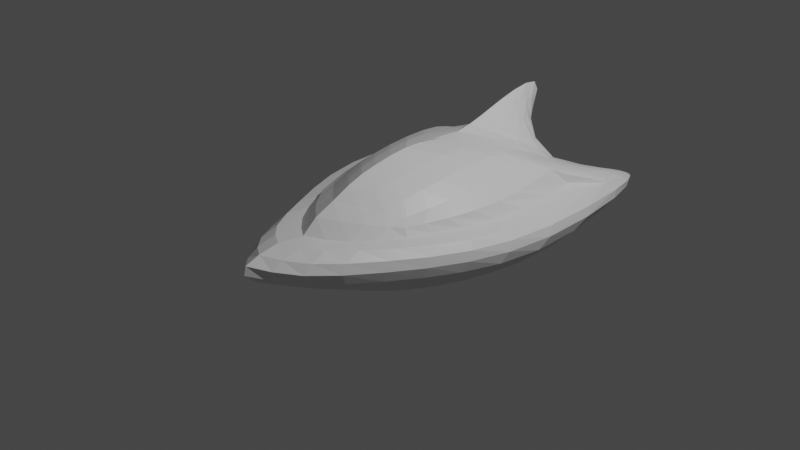 # Source: shipJT.blend  (saved by Blender 2.80.75; exported with 4.5.12 LTS)
import bpy
from mathutils import Matrix  # noqa: F401  (used for matrix-valued properties, if any)

bpy.ops.wm.read_factory_settings(use_empty=True)
scene = bpy.context.scene
scene.name = 'Scene'

# ---- collections
col_collection = bpy.data.collections.new('Collection'); scene.collection.children.link(col_collection)

# ---- materials (node trees are filled in below, after node groups)
mat_material = bpy.data.materials.new('Material')
mat_material.alpha_threshold = 0.0
mat_material.use_transparent_shadow = False
mat_material.line_color = (0.0, 0.0, 0.0, 1.0)

# ---- material node trees
mat_material.use_nodes = True; mat_material.node_tree.nodes.clear()
_N = mat_material.node_tree.nodes; _L = mat_material.node_tree.links
n0 = _N.new('ShaderNodeOutputMaterial'); n0.name = 'Material Output'; n0.location = (300, 300)
n1 = _N.new('ShaderNodeBsdfPrincipled'); n1.name = 'Principled BSDF'; n1.location = (10, 300)
n1.distribution = 'GGX'
n1.subsurface_method = 'BURLEY'
n1.inputs[2].default_value = 0.4
n1.inputs[3].default_value = 1.45
n1.inputs[27].default_value = (0.0, 0.0, 0.0, 1.0)
n1.inputs[28].default_value = 1.0
_L.new(n1.outputs[0], n0.inputs[0])
n0.is_active_output = True

# ---- world
world_world = bpy.data.worlds.new('World'); scene.world = world_world
world_world.use_nodes = True; world_world.node_tree.nodes.clear()
_N = world_world.node_tree.nodes; _L = world_world.node_tree.links
n0 = _N.new('ShaderNodeOutputWorld'); n0.name = 'World Output'; n0.location = (300, 300)
n1 = _N.new('ShaderNodeBackground'); n1.name = 'Background'; n1.location = (10, 300)
n1.inputs[0].default_value = (0.05088, 0.05088, 0.05088, 1.0)
_L.new(n1.outputs[0], n0.inputs[0])
n0.is_active_output = True
world_world.color = (0.05088, 0.05088, 0.05088)
world_world.use_sun_shadow = False
world_world.sun_shadow_jitter_overblur = 0.0

# ---- cameras
cam_camera = bpy.data.cameras.new('Camera')
cam_camera.clip_end = 100.0
cam_camera.ortho_scale = 7.314

# ---- lights
light_light = bpy.data.lights.new('Light', 'POINT')
light_light.transmission_factor = 0.0
light_light.energy = 1000.0
light_light.shadow_soft_size = 0.1
light_light.shadow_maximum_resolution = 0.006
light_light.use_absolute_resolution = True

# ---- meshes
me_cube = bpy.data.meshes.new('Cube')
me_cube.from_pydata([(0.489, 0.4828, 0.2772), (0.6054, 0.4464, -0.3683), (-1.364, 0.6276, 0.3861), (-1.313, 0.6559, -0.3635), (-0.9053, 1.113e-08, -0.4528), (-0.2233, 0.59, -0.4591), (0.8774, 0.5941, 0.007087), (-2.61, 0.6975, -0.01588), (1.074, 1.646e-09, 0.3761), (-0.8277, 0.0005947, 0.7257), (-0.5152, 0.6935, 0.3231), (1.086, -1.846e-09, -0.323), (0.3137, 6.367e-09, 0.6871), (-1.879, 9.809e-09, 0.9976), (0.06423, -6.151e-10, -0.5107), (1.902, 2.411e-10, 0.1617), (-0.849, 1.021, -0.02371), (-1.796, 0.3963, 0.3065), (-2.228, 0.7268, 0.1629), (-1.83, 1.285e-08, 0.01929), (-1.063, 0.3837, -0.4197), (0.2505, 0.5091, -0.4355), (-0.7992, 0.6548, -0.434), (0.7102, 0.5649, 0.185), (0.7864, 0.5382, -0.2171), (-2.505, 0.7607, 0.0586), (-2.04, 0.7252, -0.1825), (0.7758, 0.2816, 0.3232), (-1.029, 0.408, 0.5763), (-1.039, 0.6758, 0.3566), (0.05906, 0.6044, 0.2973), (0.8013, 0.2595, -0.3513), (-0.09607, 0.3765, 0.5427), (-0.08596, 0.0005947, 0.7537), (0.6585, 4.113e-09, 0.5792), (-1.507, 8.42e-09, 0.9166), (-1.729, 0.144, 0.6933), (-2.07, 1.026e-08, 0.8828), (-0.03876, 0.291, -0.5099), (0.4856, -2.755e-09, -0.4797), (-0.3459, 5.153e-09, -0.4929), (1.534, 0.2969, 0.07155), (1.525, 3.424e-10, 0.2653), (1.779, 2.26e-10, -0.05064), (-2.052, 0.9233, -0.02927), (-0.8383, 0.9309, 0.1601), (0.1287, 0.8746, -0.01979), (-0.5492, 0.9068, -0.2659), (-2.382, 0.609, 0.009792), (-1.845, 0.734, 0.2513), (-2.029, 0.5952, 0.2199), (-1.39, 0.2735, 0.5615), (-1.594, 1.383e-08, -0.2815), (-1.756, 0.2198, 0.1645), (0.3287, 0.3276, 0.4537), (-0.5631, 0.3899, 0.5953), (-1.544, 0.1573, 0.7253), (-1.841, 0.4207, -0.2026), (-0.4559, 0.3263, -0.4931), (0.3378, 0.2677, -0.4786), (1.318, 0.2803, -0.1562), (1.261, 0.2877, 0.2263), (-1.481, 0.8645, -0.2396), (-1.953, 0.8665, 0.1486), (0.03487, 0.8219, 0.1639), (0.2017, 0.7578, -0.2538), (-2.415, 0.6665, 0.08653), (-1.474, 0.5164, 0.4077), (-1.854, 0.08488, 0.6016), (-0.4574, 0.002397, 0.7364), (-2.54, 0.786, -0.02342), (-2.468, 0.7053, -0.07724), (-1.734, 0.7733, 0.2498), (-1.921, 1.111e-08, 0.4375), (-1.188, 6.447e-09, 0.811), (-1.196, 0.5526, -0.393), (-0.971, 0.1949, -0.4384), (0.4529, 0.4741, -0.4044), (0.02631, 0.5492, -0.4534), (-0.5021, 0.6264, -0.4533), (-1.093, 0.6684, -0.4001), (0.5163, 0.5203, 0.2035), (0.8211, 0.591, 0.1055), (0.8599, 0.5751, -0.105), (0.6867, 0.4896, -0.3121), (-2.364, 0.7514, 0.1172), (-2.598, 0.7199, 0.01674), (-2.314, 0.7246, -0.1131), (-1.646, 0.7009, -0.284), (0.6095, 0.3977, 0.2985), (0.9309, 0.1461, 0.3492), (-0.9206, 0.2425, 0.6397), (-1.153, 0.5257, 0.4939), (-1.377, 0.6499, 0.388), (-0.7993, 0.6949, 0.338), (-0.2205, 0.6614, 0.3094), (0.304, 0.5355, 0.2869), (0.9386, 0.1333, -0.3363), (0.6845, 0.37, -0.3661), (-0.3076, 0.5435, 0.4338), (0.1107, 0.1929, 0.624), (-0.5097, 0.06018, 0.7224), (0.1174, 7.434e-05, 0.7275), (0.857, 2.801e-09, 0.4781), (0.4861, 5.37e-09, 0.6441), (-1.344, 7.497e-09, 0.8637), (-1.695, 9.228e-09, 0.9675), (-1.702, 0.2503, 0.508), (-1.796, 0.06463, 0.8534), (-2.013, 1.056e-08, 0.6821), (-2.018, 1.008e-08, 0.9815), (-0.1144, 0.4351, -0.4983), (0.01739, 0.1463, -0.5119), (0.7557, -2.605e-09, -0.4201), (0.2625, -2.16e-09, -0.5065), (-0.5954, 8.374e-09, -0.4823), (-0.1324, 1.97e-09, -0.5033), (1.232, 0.4453, 0.03492), (1.745, 0.1485, 0.1149), (1.234, 1.427e-09, 0.2357), (1.747, 1.667e-10, 0.2223), (1.464, -6.973e-10, -0.191), (1.924, 4.213e-10, 0.07022), (-2.387, 0.8486, -0.02706), (-1.486, 0.9935, -0.02704), (-0.7663, 0.783, 0.1993), (-0.8897, 0.9984, 0.07635), (0.5146, 0.7414, -0.01074), (-0.3116, 0.9765, -0.02251), (-0.3738, 0.7596, -0.3777), (-0.7223, 0.994, -0.1422), (-2.559, 0.6661, -0.004465), (-2.088, 0.5095, 0.124), (-1.591, 0.6782, 0.3221), (-2.084, 0.735, 0.1986), (-2.159, 0.6745, 0.1849), (-1.91, 0.5111, 0.2547), (-1.14, 0.1833, 0.6251), (-1.604, 0.3563, 0.4432), (-1.275, 1.299e-08, -0.3855), (-1.764, 1.364e-08, -0.1458), (-1.785, 0.3137, 0.2379), (-1.776, 0.1133, 0.09133), (0.1722, 0.4717, 0.3752), (0.1187, 0.3555, 0.5044), (0.4933, 0.1682, 0.5204), (0.5444, 0.2997, 0.3878), (-0.7702, 0.5451, 0.4797), (-0.8052, 0.3941, 0.5995), (-0.3542, 0.2054, 0.6813), (-0.324, 0.3865, 0.5741), (-1.525, 0.09192, 0.81), (-1.489, 0.2109, 0.648), (-1.628, 0.158, 0.7141), (-1.657, 0.2005, -0.2525), (-1.817, 0.3087, -0.03481), (-2.141, 0.5296, -0.07184), (-2.001, 0.6033, -0.199), (-1.465, 0.406, -0.3378), (-0.5845, 0.4969, -0.4782), (-0.2331, 0.3058, -0.5061), (-0.3861, 0.1608, -0.4955), (-0.726, 0.3546, -0.4678), (0.2862, 0.3877, -0.47), (0.5543, 0.2603, -0.4261), (0.4067, 0.1374, -0.4801), (0.1454, 0.2783, -0.5038), (1.059, 0.4135, -0.1915), (1.485, 0.2913, -0.03967), (1.555, 0.1415, -0.1074), (1.072, 0.2677, -0.2611), (1.014, 0.4264, 0.2047), (0.9612, 0.2801, 0.209), (1.42, 0.1452, 0.2465), (1.447, 0.2949, 0.1607), (-1.86, 0.807, -0.2012), (-1.833, 0.906, -0.1293), (-1.015, 0.905, -0.2611), (-1.113, 0.7806, -0.3486), (-2.329, 0.8253, 0.09232), (-2.028, 0.8116, 0.1828), (-1.488, 0.7385, 0.2131), (-1.388, 0.9153, 0.1529), (-2.079, 0.9139, 0.05489), (-0.3653, 0.9001, 0.1622), (-0.0441, 0.6791, 0.1943), (0.3865, 0.7032, 0.1711), (0.07832, 0.8709, 0.08103), (-0.1441, 0.8508, -0.2631), (0.1705, 0.8371, -0.1355), (0.5054, 0.6525, -0.238), (0.2254, 0.6401, -0.3597), (-2.269, 0.6388, 0.138), (-2.487, 0.7061, 0.06859), (-2.421, 0.6423, 0.06587), (-1.416, 0.3958, 0.4694), (-1.226, 0.4421, 0.5156), (-1.687, 0.6335, 0.3168), (-1.762, 0.5536, 0.3108), (-1.773, 0.1447, 0.3879), (-1.961, 0.03964, 0.7694), (-1.806, 0.1184, 0.6604), (-1.391, 0.5692, 0.4111), (-0.2757, 0.00171, 0.7529), (-0.6412, 0.00171, 0.7216), (-2.608, 0.7363, -0.0208), (-2.548, 0.7877, 0.01859), (-2.564, 0.6922, -0.04912), (-2.446, 0.6546, -0.05912), (-2.483, 0.7573, -0.06509), (-1.571, 0.7294, 0.2983), (-1.814, 0.8103, 0.2158), (-1.787, 0.7685, 0.2462), (-1.866, 1.192e-08, 0.213), (-1.884, 0.04524, 0.5146), (-1.014, 7.434e-05, 0.7599), (-1.284, 0.1303, 0.6967), (0.3953, 0.4258, 0.338), (-0.06497, 0.5149, 0.4067), (0.3036, 0.1818, 0.5812), (0.7013, 0.1551, 0.434), (-0.5445, 0.5511, 0.4584), (-0.979, 0.5352, 0.4945), (-0.6413, 0.2173, 0.6747), (-0.1064, 0.1995, 0.6602), (-1.66, 0.07636, 0.8445), (-1.147, 0.1061, 0.6856), (-1.601, 0.2529, 0.5719), (-1.351, 0.2068, -0.3656), (-1.763, 0.1609, -0.09791), (-1.948, 0.422, 0.05286), (-2.54, 0.6672, -0.03778), (-1.606, 0.5793, -0.3032), (-0.863, 0.5273, -0.4482), (-0.3373, 0.465, -0.4938), (-0.1718, 0.1514, -0.5069), (-0.6463, 0.177, -0.477), (0.08978, 0.4089, -0.4921), (0.4847, 0.3727, -0.4272), (0.6487, 0.1341, -0.4226), (0.2029, 0.1417, -0.5067), (0.881, 0.388, -0.2888), (1.188, 0.4346, -0.07797), (1.722, 0.1461, 0.01159), (1.267, 0.1365, -0.2276), (1.165, 0.442, 0.1307), (0.755, 0.4046, 0.2062), (1.114, 0.1436, 0.2214), (1.628, 0.1476, 0.1915), (-1.453, 0.7608, -0.309), (-2.242, 0.8159, -0.1035), (-1.294, 0.9735, -0.1407), (-0.7363, 0.7817, -0.3715), (-2.607, 0.7465, 0.005037), (-2.228, 0.7906, 0.1444), (-1.645, 0.7236, 0.2906), (-1.169, 0.7724, 0.2019), (-1.518, 0.9736, 0.06815), (-0.3589, 0.9621, 0.07886), (-0.3843, 0.7388, 0.1959), (0.2527, 0.5989, 0.1977), (0.4623, 0.7401, 0.08912), (-0.05352, 0.7079, -0.3732), (-0.235, 0.9412, -0.1408), (0.526, 0.7113, -0.1239), (0.4705, 0.5695, -0.3379), (-2.188, 0.5792, 0.1454), (-2.355, 0.6987, 0.1207), (-2.55, 0.6865, 0.03102), (-1.657, 0.4564, 0.3646), (-1.175, 0.3157, 0.5651), (-1.541, 0.6257, 0.3521), (-1.923, 0.652, 0.2538), (-1.748, 0.2075, 0.4526), (-1.812, 0.07419, 0.3045), (-1.904, 0.0527, 0.8336), (-0.4671, 0.0101, 0.7353), (-1.258, 0.5167, 0.4774), (-2.402, 0.848, 0.03617), (-2.274, 0.6322, -0.1131), (-2.571, 0.7248, -0.04768), (-1.53, 0.7281, 0.2263), (-1.902, 0.8097, 0.2079), (-1.96, 0.02739, 0.6701), (-1.409, 0.1178, 0.7502)], [], [(0, 96, 217, 89), (96, 30, 143, 217), (217, 143, 54, 146), (89, 217, 146, 27), (30, 95, 218, 143), (95, 10, 99, 218), (218, 99, 32, 144), (143, 218, 144, 54), (54, 144, 219, 145), (144, 32, 100, 219), (219, 100, 12, 104), (145, 219, 104, 34), (27, 146, 220, 90), (146, 54, 145, 220), (220, 145, 34, 103), (90, 220, 103, 8), (10, 94, 221, 99), (94, 29, 147, 221), (221, 147, 55, 150), (99, 221, 150, 32), (29, 93, 222, 147), (93, 2, 92, 222), (222, 92, 28, 148), (147, 222, 148, 55), (55, 148, 223, 149), (148, 28, 91, 223), (223, 91, 9, 101), (149, 223, 101, 33), (32, 150, 224, 100), (150, 55, 149, 224), (224, 149, 33, 102), (100, 224, 102, 12), (13, 106, 225, 108), (106, 35, 151, 225), (225, 151, 56, 153), (108, 225, 153, 36), (9, 137, 226, 215), (51, 216, 226, 137), (74, 215, 226, 216), (17, 107, 227, 138), (107, 36, 153, 227), (227, 153, 56, 152), (138, 227, 152, 51), (4, 139, 228, 76), (139, 52, 154, 228), (228, 154, 57, 158), (76, 228, 158, 20), (19, 142, 229, 140), (142, 53, 155, 229), (229, 155, 57, 154), (140, 229, 154, 52), (17, 132, 230, 141), (132, 48, 156, 230), (230, 156, 57, 155), (141, 230, 155, 53), (7, 207, 231, 131), (71, 208, 231, 207), (48, 131, 231, 208), (3, 75, 232, 88), (75, 20, 158, 232), (232, 158, 57, 157), (88, 232, 157, 26), (3, 80, 233, 75), (80, 22, 159, 233), (233, 159, 58, 162), (75, 233, 162, 20), (22, 79, 234, 159), (79, 5, 111, 234), (234, 111, 38, 160), (159, 234, 160, 58), (58, 160, 235, 161), (160, 38, 112, 235), (235, 112, 14, 116), (161, 235, 116, 40), (20, 162, 236, 76), (162, 58, 161, 236), (236, 161, 40, 115), (76, 236, 115, 4), (5, 78, 237, 111), (78, 21, 163, 237), (237, 163, 59, 166), (111, 237, 166, 38), (21, 77, 238, 163), (77, 1, 98, 238), (238, 98, 31, 164), (163, 238, 164, 59), (59, 164, 239, 165), (164, 31, 97, 239), (239, 97, 11, 113), (165, 239, 113, 39), (38, 166, 240, 112), (166, 59, 165, 240), (240, 165, 39, 114), (112, 240, 114, 14), (1, 84, 241, 98), (84, 24, 167, 241), (241, 167, 60, 170), (98, 241, 170, 31), (24, 83, 242, 167), (83, 6, 117, 242), (242, 117, 41, 168), (167, 242, 168, 60), (60, 168, 243, 169), (168, 41, 118, 243), (243, 118, 15, 122), (169, 243, 122, 43), (31, 170, 244, 97), (170, 60, 169, 244), (244, 169, 43, 121), (97, 244, 121, 11), (6, 82, 245, 117), (82, 23, 171, 245), (245, 171, 61, 174), (117, 245, 174, 41), (23, 81, 246, 171), (81, 0, 89, 246), (246, 89, 27, 172), (171, 246, 172, 61), (61, 172, 247, 173), (172, 27, 90, 247), (247, 90, 8, 119), (173, 247, 119, 42), (41, 174, 248, 118), (174, 61, 173, 248), (248, 173, 42, 120), (118, 248, 120, 15), (3, 88, 249, 80), (88, 26, 175, 249), (249, 175, 62, 178), (80, 249, 178, 22), (26, 87, 250, 175), (71, 209, 250, 87), (70, 123, 250, 209), (44, 176, 250, 123), (62, 175, 250, 176), (62, 176, 251, 177), (176, 44, 124, 251), (251, 124, 16, 130), (177, 251, 130, 47), (22, 178, 252, 79), (178, 62, 177, 252), (252, 177, 47, 129), (79, 252, 129, 5), (7, 86, 253, 205), (25, 206, 253, 86), (70, 205, 253, 206), (18, 134, 254, 85), (134, 49, 180, 254), (254, 180, 63, 179), (85, 254, 179, 25), (2, 210, 255, 133), (72, 212, 255, 210), (49, 133, 255, 212), (10, 125, 256, 94), (125, 45, 182, 256), (256, 182, 63, 181), (94, 256, 181, 29), (16, 124, 257, 126), (124, 44, 183, 257), (257, 183, 63, 182), (126, 257, 182, 45), (16, 126, 258, 128), (126, 45, 184, 258), (258, 184, 64, 187), (128, 258, 187, 46), (45, 125, 259, 184), (125, 10, 95, 259), (259, 95, 30, 185), (184, 259, 185, 64), (64, 185, 260, 186), (185, 30, 96, 260), (260, 96, 0, 81), (186, 260, 81, 23), (46, 187, 261, 127), (187, 64, 186, 261), (261, 186, 23, 82), (127, 261, 82, 6), (5, 129, 262, 78), (129, 47, 188, 262), (262, 188, 65, 191), (78, 262, 191, 21), (47, 130, 263, 188), (130, 16, 128, 263), (263, 128, 46, 189), (188, 263, 189, 65), (65, 189, 264, 190), (189, 46, 127, 264), (264, 127, 6, 83), (190, 264, 83, 24), (21, 191, 265, 77), (191, 65, 190, 265), (265, 190, 24, 84), (77, 265, 84, 1), (17, 136, 266, 132), (136, 50, 192, 266), (266, 192, 66, 194), (132, 266, 194, 48), (18, 85, 267, 135), (85, 25, 193, 267), (267, 193, 66, 192), (135, 267, 192, 50), (7, 131, 268, 86), (131, 48, 194, 268), (268, 194, 66, 193), (86, 268, 193, 25), (17, 138, 269, 136), (138, 51, 195, 269), (269, 195, 67, 198), (136, 269, 198, 50), (51, 137, 270, 195), (137, 9, 91, 270), (270, 91, 28, 196), (195, 270, 196, 67), (67, 202, 271, 197), (2, 133, 271, 202), (49, 197, 271, 133), (50, 198, 272, 135), (198, 67, 197, 272), (272, 197, 49, 134), (135, 272, 134, 18), (17, 141, 273, 107), (141, 53, 199, 273), (273, 199, 68, 201), (107, 273, 201, 36), (19, 213, 274, 142), (213, 73, 214, 274), (274, 214, 68, 199), (142, 274, 199, 53), (13, 108, 275, 110), (108, 36, 201, 275), (275, 201, 68, 200), (110, 275, 200, 37), (33, 101, 276, 203), (9, 204, 276, 101), (69, 203, 276, 204), (2, 202, 277, 92), (67, 196, 277, 202), (28, 92, 277, 196), (70, 206, 278, 123), (206, 25, 179, 278), (278, 179, 63, 183), (123, 278, 183, 44), (48, 208, 279, 156), (208, 71, 87, 279), (279, 87, 26, 157), (156, 279, 157, 57), (70, 209, 280, 205), (71, 207, 280, 209), (7, 205, 280, 207), (63, 211, 281, 181), (211, 72, 210, 281), (281, 210, 2, 93), (181, 281, 93), (49, 212, 282, 180), (72, 211, 282, 212), (63, 180, 282, 211), (68, 214, 283, 200), (73, 109, 283, 214), (37, 200, 283, 109), (74, 216, 284, 105), (216, 51, 152, 284), (284, 152, 56, 151), (105, 284, 151, 35), (93, 29, 181)])
_uv = me_cube.uv_layers.new(name='UVMap')
_uv.uv.foreach_set('vector', [0.375, 0.0, 0.4063, 0.0, 0.4063, 0.03125, 0.375, 0.03125, 0.4063, 0.0, 0.4375, 0.0, 0.4375, 0.03125, 0.4063, 0.03125, 0.4063, 0.03125, 0.4375, 0.03125, 0.4375, 0.0625, 0.4063, 0.0625, 0.375, 0.03125, 0.4063, 0.03125, 0.4063, 0.0625, 0.375, 0.0625, 0.4375, 0.0, 0.4688, 0.0, 0.4688, 0.03125, 0.4375, 0.03125, 0.4688, 0.0, 0.5, 0.0, 0.5, 0.03125, 0.4688, 0.03125, 0.4688, 0.03125, 0.5, 0.03125, 0.5, 0.0625, 0.4688, 0.0625, 0.4375, 0.03125, 0.4688, 0.03125, 0.4688, 0.0625, 0.4375, 0.0625, 0.4375, 0.0625, 0.4688, 0.0625, 0.4688, 0.09375, 0.4375, 0.09375, 0.4688, 0.0625, 0.5, 0.0625, 0.5, 0.09375, 0.4688, 0.09375, 0.4688, 0.09375, 0.5, 0.09375, 0.5, 0.125, 0.4688, 0.125, 0.4375, 0.09375, 0.4688, 0.09375, 0.4688, 0.125, 0.4375, 0.125, 0.375, 0.0625, 0.4063, 0.0625, 0.4063, 0.09375, 0.375, 0.09375, 0.4063, 0.0625, 0.4375, 0.0625, 0.4375, 0.09375, 0.4063, 0.09375, 0.4063, 0.09375, 0.4375, 0.09375, 0.4375, 0.125, 0.4063, 0.125, 0.375, 0.09375, 0.4063, 0.09375, 0.4063, 0.125, 0.375, 0.125, 0.5, 0.0, 0.5313, 0.0, 0.5313, 0.03125, 0.5, 0.03125, 0.5313, 0.0, 0.5625, 0.0, 0.5625, 0.03125, 0.5313, 0.03125, 0.5313, 0.03125, 0.5625, 0.03125, 0.5625, 0.0625, 0.5313, 0.0625, 0.5, 0.03125, 0.5313, 0.03125, 0.5313, 0.0625, 0.5, 0.0625, 0.5625, 0.0, 0.5938, 0.0, 0.5938, 0.03125, 0.5625, 0.03125, 0.5938, 0.0, 0.625, 0.0, 0.625, 0.03125, 0.5938, 0.03125, 0.5938, 0.03125, 0.625, 0.03125, 0.625, 0.0625, 0.5938, 0.0625, 0.5625, 0.03125, 0.5938, 0.03125, 0.5938, 0.0625, 0.5625, 0.0625, 0.5625, 0.0625, 0.5938, 0.0625, 0.5938, 0.09375, 0.5625, 0.09375, 0.5938, 0.0625, 0.625, 0.0625, 0.625, 0.09375, 0.5938, 0.09375, 0.5938, 0.09375, 0.625, 0.09375, 0.625, 0.125, 0.5938, 0.125, 0.5625, 0.09375, 0.5938, 0.09375, 0.5938, 0.125, 0.5625, 0.125, 0.5, 0.0625, 0.5313, 0.0625, 0.5313, 0.09375, 0.5, 0.09375, 0.5313, 0.0625, 0.5625, 0.0625, 0.5625, 0.09375, 0.5313, 0.09375, 0.5313, 0.09375, 0.5625, 0.09375, 0.5625, 0.125, 0.5313, 0.125, 0.5, 0.09375, 0.5313, 0.09375, 0.5313, 0.125, 0.5, 0.125, 0.513, 0.6254, 0.5358, 0.6265, 0.5309, 0.6358, 0.5114, 0.6352, 0.5358, 0.6265, 0.556, 0.6285, 0.5481, 0.6376, 0.5309, 0.6358, 0.5309, 0.6358, 0.5481, 0.6376, 0.5419, 0.6448, 0.5284, 0.6457, 0.5114, 0.6352, 0.5309, 0.6358, 0.5284, 0.6457, 0.5105, 0.6459, 0.6031, 0.6515, 0.5848, 0.6587, 0.5819, 0.6486, 0.5918, 0.6413, 0.5621, 0.6624, 0.5712, 0.647, 0.5819, 0.6486, 0.5848, 0.6587, 0.5805, 0.6358, 0.5918, 0.6413, 0.5819, 0.6486, 0.5712, 0.647, 0.5123, 0.6774, 0.5108, 0.6586, 0.5309, 0.6571, 0.5383, 0.6715, 0.5108, 0.6586, 0.5105, 0.6459, 0.5284, 0.6457, 0.5309, 0.6571, 0.5309, 0.6571, 0.5284, 0.6457, 0.5419, 0.6448, 0.5485, 0.6515, 0.5383, 0.6715, 0.5309, 0.6571, 0.5485, 0.6515, 0.5621, 0.6624, 0.375, 0.625, 0.3916, 0.625, 0.3984, 0.6556, 0.375, 0.6563, 0.3916, 0.625, 0.408, 0.625, 0.4202, 0.6532, 0.3984, 0.6556, 0.3984, 0.6556, 0.4202, 0.6532, 0.4361, 0.6855, 0.4038, 0.6867, 0.375, 0.6563, 0.3984, 0.6556, 0.4038, 0.6867, 0.375, 0.6875, 0.4372, 0.625, 0.4509, 0.6416, 0.4378, 0.6475, 0.4239, 0.625, 0.4509, 0.6416, 0.4667, 0.6562, 0.4546, 0.6677, 0.4378, 0.6475, 0.4378, 0.6475, 0.4546, 0.6677, 0.4361, 0.6855, 0.4202, 0.6532, 0.4239, 0.625, 0.4378, 0.6475, 0.4202, 0.6532, 0.408, 0.625, 0.5123, 0.6774, 0.4988, 0.6943, 0.4763, 0.6823, 0.4862, 0.6676, 0.4988, 0.6943, 0.4892, 0.714, 0.4654, 0.7009, 0.4763, 0.6823, 0.4763, 0.6823, 0.4654, 0.7009, 0.4361, 0.6855, 0.4546, 0.6677, 0.4862, 0.6676, 0.4763, 0.6823, 0.4546, 0.6677, 0.4667, 0.6562, 0.4942, 0.75, 0.4793, 0.75, 0.4828, 0.7372, 0.4939, 0.7334, 0.4659, 0.75, 0.4743, 0.7308, 0.4828, 0.7372, 0.4793, 0.75, 0.4892, 0.714, 0.4939, 0.7334, 0.4828, 0.7372, 0.4743, 0.7308, 0.375, 0.75, 0.375, 0.7188, 0.4053, 0.7184, 0.405, 0.75, 0.375, 0.7188, 0.375, 0.6875, 0.4038, 0.6867, 0.4053, 0.7184, 0.4053, 0.7184, 0.4038, 0.6867, 0.4361, 0.6855, 0.4336, 0.7196, 0.405, 0.75, 0.4053, 0.7184, 0.4336, 0.7196, 0.4313, 0.75, 0.375, 0.75, 0.4063, 0.75, 0.4063, 0.7813, 0.375, 0.7813, 0.4063, 0.75, 0.4375, 0.75, 0.4375, 0.7813, 0.4063, 0.7813, 0.4063, 0.7813, 0.4375, 0.7813, 0.4375, 0.8125, 0.4063, 0.8125, 0.375, 0.7813, 0.4063, 0.7813, 0.4063, 0.8125, 0.375, 0.8125, 0.4375, 0.75, 0.4688, 0.75, 0.4688, 0.7813, 0.4375, 0.7813, 0.4688, 0.75, 0.5, 0.75, 0.5, 0.7813, 0.4688, 0.7813, 0.4688, 0.7813, 0.5, 0.7813, 0.5, 0.8125, 0.4688, 0.8125, 0.4375, 0.7813, 0.4688, 0.7813, 0.4688, 0.8125, 0.4375, 0.8125, 0.4375, 0.8125, 0.4688, 0.8125, 0.4688, 0.8438, 0.4375, 0.8438, 0.4688, 0.8125, 0.5, 0.8125, 0.5, 0.8438, 0.4688, 0.8438, 0.4688, 0.8438, 0.5, 0.8438, 0.5, 0.875, 0.4688, 0.875, 0.4375, 0.8438, 0.4688, 0.8438, 0.4688, 0.875, 0.4375, 0.875, 0.375, 0.8125, 0.4063, 0.8125, 0.4063, 0.8438, 0.375, 0.8438, 0.4063, 0.8125, 0.4375, 0.8125, 0.4375, 0.8438, 0.4063, 0.8438, 0.4063, 0.8438, 0.4375, 0.8438, 0.4375, 0.875, 0.4063, 0.875, 0.375, 0.8438, 0.4063, 0.8438, 0.4063, 0.875, 0.375, 0.875, 0.5, 0.75, 0.5313, 0.75, 0.5313, 0.7813, 0.5, 0.7813, 0.5313, 0.75, 0.5625, 0.75, 0.5625, 0.7813, 0.5313, 0.7813, 0.5313, 0.7813, 0.5625, 0.7813, 0.5625, 0.8125, 0.5313, 0.8125, 0.5, 0.7813, 0.5313, 0.7813, 0.5313, 0.8125, 0.5, 0.8125, 0.5625, 0.75, 0.5938, 0.75, 0.5938, 0.7813, 0.5625, 0.7813, 0.5938, 0.75, 0.625, 0.75, 0.625, 0.7813, 0.5938, 0.7813, 0.5938, 0.7813, 0.625, 0.7813, 0.625, 0.8125, 0.5938, 0.8125, 0.5625, 0.7813, 0.5938, 0.7813, 0.5938, 0.8125, 0.5625, 0.8125, 0.5625, 0.8125, 0.5938, 0.8125, 0.5938, 0.8438, 0.5625, 0.8438, 0.5938, 0.8125, 0.625, 0.8125, 0.625, 0.8438, 0.5938, 0.8438, 0.5938, 0.8438, 0.625, 0.8438, 0.625, 0.875, 0.5938, 0.875, 0.5625, 0.8438, 0.5938, 0.8438, 0.5938, 0.875, 0.5625, 0.875, 0.5, 0.8125, 0.5313, 0.8125, 0.5313, 0.8438, 0.5, 0.8438, 0.5313, 0.8125, 0.5625, 0.8125, 0.5625, 0.8438, 0.5313, 0.8438, 0.5313, 0.8438, 0.5625, 0.8438, 0.5625, 0.875, 0.5313, 0.875, 0.5, 0.8438, 0.5313, 0.8438, 0.5313, 0.875, 0.5, 0.875, 0.125, 0.5, 0.1563, 0.5, 0.1563, 0.5313, 0.125, 0.5313, 0.1563, 0.5, 0.1875, 0.5, 0.1875, 0.5313, 0.1563, 0.5313, 0.1563, 0.5313, 0.1875, 0.5313, 0.1875, 0.5625, 0.1563, 0.5625, 0.125, 0.5313, 0.1563, 0.5313, 0.1563, 0.5625, 0.125, 0.5625, 0.1875, 0.5, 0.2188, 0.5, 0.2188, 0.5313, 0.1875, 0.5313, 0.2188, 0.5, 0.25, 0.5, 0.25, 0.5313, 0.2188, 0.5313, 0.2188, 0.5313, 0.25, 0.5313, 0.25, 0.5625, 0.2188, 0.5625, 0.1875, 0.5313, 0.2188, 0.5313, 0.2188, 0.5625, 0.1875, 0.5625, 0.1875, 0.5625, 0.2188, 0.5625, 0.2188, 0.5938, 0.1875, 0.5938, 0.2188, 0.5625, 0.25, 0.5625, 0.25, 0.5938, 0.2188, 0.5938, 0.2188, 0.5938, 0.25, 0.5938, 0.25, 0.625, 0.2188, 0.625, 0.1875, 0.5938, 0.2188, 0.5938, 0.2188, 0.625, 0.1875, 0.625, 0.125, 0.5625, 0.1563, 0.5625, 0.1563, 0.5938, 0.125, 0.5938, 0.1563, 0.5625, 0.1875, 0.5625, 0.1875, 0.5938, 0.1563, 0.5938, 0.1563, 0.5938, 0.1875, 0.5938, 0.1875, 0.625, 0.1563, 0.625, 0.125, 0.5938, 0.1563, 0.5938, 0.1563, 0.625, 0.125, 0.625, 0.25, 0.5, 0.2813, 0.5, 0.2813, 0.5313, 0.25, 0.5313, 0.2813, 0.5, 0.3125, 0.5, 0.3125, 0.5313, 0.2813, 0.5313, 0.2813, 0.5313, 0.3125, 0.5313, 0.3125, 0.5625, 0.2813, 0.5625, 0.25, 0.5313, 0.2813, 0.5313, 0.2813, 0.5625, 0.25, 0.5625, 0.3125, 0.5, 0.3438, 0.5, 0.3438, 0.5313, 0.3125, 0.5313, 0.3438, 0.5, 0.375, 0.5, 0.375, 0.5313, 0.3438, 0.5313, 0.3438, 0.5313, 0.375, 0.5313, 0.375, 0.5625, 0.3438, 0.5625, 0.3125, 0.5313, 0.3438, 0.5313, 0.3438, 0.5625, 0.3125, 0.5625, 0.3125, 0.5625, 0.3438, 0.5625, 0.3438, 0.5938, 0.3125, 0.5938, 0.3438, 0.5625, 0.375, 0.5625, 0.375, 0.5938, 0.3438, 0.5938, 0.3438, 0.5938, 0.375, 0.5938, 0.375, 0.625, 0.3438, 0.625, 0.3125, 0.5938, 0.3438, 0.5938, 0.3438, 0.625, 0.3125, 0.625, 0.25, 0.5625, 0.2813, 0.5625, 0.2813, 0.5938, 0.25, 0.5938, 0.2813, 0.5625, 0.3125, 0.5625, 0.3125, 0.5938, 0.2813, 0.5938, 0.2813, 0.5938, 0.3125, 0.5938, 0.3125, 0.625, 0.2813, 0.625, 0.25, 0.5938, 0.2813, 0.5938, 0.2813, 0.625, 0.25, 0.625, 0.625, 0.5, 0.655, 0.5, 0.6558, 0.5311, 0.625, 0.5313, 0.655, 0.5, 0.6813, 0.5, 0.6857, 0.5305, 0.6558, 0.5311, 0.6558, 0.5311, 0.6857, 0.5305, 0.687, 0.5617, 0.6561, 0.5623, 0.625, 0.5313, 0.6558, 0.5311, 0.6561, 0.5623, 0.625, 0.5625, 0.6813, 0.5, 0.7009, 0.5, 0.7163, 0.5284, 0.6857, 0.5305, 0.7159, 0.5, 0.7282, 0.5137, 0.7163, 0.5284, 0.7009, 0.5, 0.7452, 0.5188, 0.7459, 0.5356, 0.7163, 0.5284, 0.7282, 0.5137, 0.7482, 0.561, 0.7177, 0.561, 0.7163, 0.5284, 0.7459, 0.5356, 0.687, 0.5617, 0.6857, 0.5305, 0.7163, 0.5284, 0.7177, 0.561, 0.687, 0.5617, 0.7177, 0.561, 0.7185, 0.5925, 0.6874, 0.5932, 0.7177, 0.561, 0.7482, 0.561, 0.7497, 0.5912, 0.7185, 0.5925, 0.7185, 0.5925, 0.7497, 0.5912, 0.7501, 0.6233, 0.7187, 0.6241, 0.6874, 0.5932, 0.7185, 0.5925, 0.7187, 0.6241, 0.6875, 0.6246, 0.625, 0.5625, 0.6561, 0.5623, 0.6562, 0.5936, 0.625, 0.5938, 0.6561, 0.5623, 0.687, 0.5617, 0.6874, 0.5932, 0.6562, 0.5936, 0.6562, 0.5936, 0.6874, 0.5932, 0.6875, 0.6246, 0.6562, 0.6249, 0.625, 0.5938, 0.6562, 0.5936, 0.6562, 0.6249, 0.625, 0.625, 0.7442, 0.5, 0.7629, 0.5, 0.7568, 0.5075, 0.7444, 0.5085, 0.7832, 0.5, 0.7641, 0.5152, 0.7568, 0.5075, 0.7629, 0.5, 0.7452, 0.5188, 0.7444, 0.5085, 0.7568, 0.5075, 0.7641, 0.5152, 0.8209, 0.5, 0.8344, 0.5, 0.8162, 0.5119, 0.8025, 0.5, 0.8344, 0.5, 0.848, 0.5, 0.8279, 0.5218, 0.8162, 0.5119, 0.8162, 0.5119, 0.8279, 0.5218, 0.8156, 0.5482, 0.7966, 0.5235, 0.8025, 0.5, 0.8162, 0.5119, 0.7966, 0.5235, 0.7832, 0.5, 0.8705, 0.5104, 0.8538, 0.5197, 0.8529, 0.5114, 0.8609, 0.5013, 0.8431, 0.5243, 0.8433, 0.5167, 0.8529, 0.5114, 0.8538, 0.5197, 0.848, 0.5, 0.8609, 0.5013, 0.8529, 0.5114, 0.8433, 0.5167, 0.875, 0.625, 0.844, 0.623, 0.8444, 0.5902, 0.875, 0.5938, 0.844, 0.623, 0.8129, 0.622, 0.8132, 0.5877, 0.8444, 0.5902, 0.8444, 0.5902, 0.8132, 0.5877, 0.8156, 0.5482, 0.8463, 0.5596, 0.875, 0.5938, 0.8444, 0.5902, 0.8463, 0.5596, 0.875, 0.5625, 0.7501, 0.6233, 0.7497, 0.5912, 0.7813, 0.5891, 0.7815, 0.6223, 0.7497, 0.5912, 0.7482, 0.561, 0.7791, 0.5578, 0.7813, 0.5891, 0.7813, 0.5891, 0.7791, 0.5578, 0.8156, 0.5482, 0.8132, 0.5877, 0.7815, 0.6223, 0.7813, 0.5891, 0.8132, 0.5877, 0.8129, 0.622, 0.7501, 0.6233, 0.7815, 0.6223, 0.7814, 0.655, 0.7501, 0.6554, 0.7815, 0.6223, 0.8129, 0.622, 0.8127, 0.6549, 0.7814, 0.655, 0.7814, 0.655, 0.8127, 0.6549, 0.8126, 0.687, 0.7813, 0.687, 0.7501, 0.6554, 0.7814, 0.655, 0.7813, 0.687, 0.75, 0.6871, 0.8129, 0.622, 0.844, 0.623, 0.8439, 0.6554, 0.8127, 0.6549, 0.844, 0.623, 0.875, 0.625, 0.875, 0.6563, 0.8439, 0.6554, 0.8439, 0.6554, 0.875, 0.6563, 0.875, 0.6875, 0.8438, 0.6872, 0.8127, 0.6549, 0.8439, 0.6554, 0.8438, 0.6872, 0.8126, 0.687, 0.8126, 0.687, 0.8438, 0.6872, 0.8438, 0.7186, 0.8125, 0.7186, 0.8438, 0.6872, 0.875, 0.6875, 0.875, 0.7188, 0.8438, 0.7186, 0.8438, 0.7186, 0.875, 0.7188, 0.875, 0.75, 0.8438, 0.75, 0.8125, 0.7186, 0.8438, 0.7186, 0.8438, 0.75, 0.8125, 0.75, 0.75, 0.6871, 0.7813, 0.687, 0.7813, 0.7186, 0.75, 0.7186, 0.7813, 0.687, 0.8126, 0.687, 0.8125, 0.7186, 0.7813, 0.7186, 0.7813, 0.7186, 0.8125, 0.7186, 0.8125, 0.75, 0.7813, 0.75, 0.75, 0.7186, 0.7813, 0.7186, 0.7813, 0.75, 0.75, 0.75, 0.625, 0.625, 0.6562, 0.6249, 0.6563, 0.6562, 0.625, 0.6563, 0.6562, 0.6249, 0.6875, 0.6246, 0.6875, 0.656, 0.6563, 0.6562, 0.6563, 0.6562, 0.6875, 0.656, 0.6875, 0.6874, 0.6563, 0.6875, 0.625, 0.6563, 0.6563, 0.6562, 0.6563, 0.6875, 0.625, 0.6875, 0.6875, 0.6246, 0.7187, 0.6241, 0.7188, 0.6558, 0.6875, 0.656, 0.7187, 0.6241, 0.7501, 0.6233, 0.7501, 0.6554, 0.7188, 0.6558, 0.7188, 0.6558, 0.7501, 0.6554, 0.75, 0.6871, 0.7188, 0.6873, 0.6875, 0.656, 0.7188, 0.6558, 0.7188, 0.6873, 0.6875, 0.6874, 0.6875, 0.6874, 0.7188, 0.6873, 0.7188, 0.7187, 0.6875, 0.7187, 0.7188, 0.6873, 0.75, 0.6871, 0.75, 0.7186, 0.7188, 0.7187, 0.7188, 0.7187, 0.75, 0.7186, 0.75, 0.75, 0.7188, 0.75, 0.6875, 0.7187, 0.7188, 0.7187, 0.7188, 0.75, 0.6875, 0.75, 0.625, 0.6875, 0.6563, 0.6875, 0.6563, 0.7187, 0.625, 0.7188, 0.6563, 0.6875, 0.6875, 0.6874, 0.6875, 0.7187, 0.6563, 0.7187, 0.6563, 0.7187, 0.6875, 0.7187, 0.6875, 0.75, 0.6563, 0.75, 0.625, 0.7188, 0.6563, 0.7187, 0.6563, 0.75, 0.625, 0.75, 0.5123, 0.6774, 0.5309, 0.6965, 0.5177, 0.7066, 0.4988, 0.6943, 0.5309, 0.6965, 0.5453, 0.7138, 0.532, 0.7197, 0.5177, 0.7066, 0.5177, 0.7066, 0.532, 0.7197, 0.5233, 0.7246, 0.5106, 0.7191, 0.4988, 0.6943, 0.5177, 0.7066, 0.5106, 0.7191, 0.4892, 0.714, 0.5673, 0.75, 0.5508, 0.75, 0.5422, 0.7344, 0.557, 0.7317, 0.5508, 0.75, 0.5325, 0.75, 0.5272, 0.7355, 0.5422, 0.7344, 0.5422, 0.7344, 0.5272, 0.7355, 0.5233, 0.7246, 0.532, 0.7197, 0.557, 0.7317, 0.5422, 0.7344, 0.532, 0.7197, 0.5453, 0.7138, 0.4942, 0.75, 0.4939, 0.7334, 0.5104, 0.734, 0.5127, 0.75, 0.4939, 0.7334, 0.4892, 0.714, 0.5106, 0.7191, 0.5104, 0.734, 0.5104, 0.734, 0.5106, 0.7191, 0.5233, 0.7246, 0.5272, 0.7355, 0.5127, 0.75, 0.5104, 0.734, 0.5272, 0.7355, 0.5325, 0.75, 0.5123, 0.6774, 0.5383, 0.6715, 0.5498, 0.6892, 0.5309, 0.6965, 0.5383, 0.6715, 0.5621, 0.6624, 0.5711, 0.6827, 0.5498, 0.6892, 0.5498, 0.6892, 0.5711, 0.6827, 0.5843, 0.7066, 0.5622, 0.7087, 0.5309, 0.6965, 0.5498, 0.6892, 0.5622, 0.7087, 0.5453, 0.7138, 0.5621, 0.6624, 0.5848, 0.6587, 0.5922, 0.6758, 0.5711, 0.6827, 0.5848, 0.6587, 0.6031, 0.6515, 0.6128, 0.669, 0.5922, 0.6758, 0.5922, 0.6758, 0.6128, 0.669, 0.6198, 0.6927, 0.6014, 0.6963, 0.5711, 0.6827, 0.5922, 0.6758, 0.6014, 0.6963, 0.5843, 0.7066, 0.5843, 0.7066, 0.6042, 0.7243, 0.6011, 0.734, 0.5886, 0.7295, 0.62, 0.74, 0.6106, 0.7488, 0.6011, 0.734, 0.6042, 0.7243, 0.5973, 0.75, 0.5886, 0.7295, 0.6011, 0.734, 0.6106, 0.7488, 0.5453, 0.7138, 0.5622, 0.7087, 0.5727, 0.7292, 0.557, 0.7317, 0.5622, 0.7087, 0.5843, 0.7066, 0.5886, 0.7295, 0.5727, 0.7292, 0.5727, 0.7292, 0.5886, 0.7295, 0.5973, 0.75, 0.5827, 0.75, 0.557, 0.7317, 0.5727, 0.7292, 0.5827, 0.75, 0.5673, 0.75, 0.5123, 0.6774, 0.4862, 0.6676, 0.4915, 0.6549, 0.5108, 0.6586, 0.4862, 0.6676, 0.4667, 0.6562, 0.4746, 0.6475, 0.4915, 0.6549, 0.4915, 0.6549, 0.4746, 0.6475, 0.4786, 0.64, 0.4936, 0.6442, 0.5108, 0.6586, 0.4915, 0.6549, 0.4936, 0.6442, 0.5105, 0.6459, 0.4372, 0.625, 0.4466, 0.625, 0.46, 0.637, 0.4509, 0.6416, 0.4466, 0.625, 0.4543, 0.625, 0.4658, 0.6335, 0.46, 0.637, 0.46, 0.637, 0.4658, 0.6335, 0.4786, 0.64, 0.4746, 0.6475, 0.4509, 0.6416, 0.46, 0.637, 0.4746, 0.6475, 0.4667, 0.6562, 0.513, 0.6254, 0.5114, 0.6352, 0.4935, 0.6344, 0.4923, 0.6251, 0.5114, 0.6352, 0.5105, 0.6459, 0.4936, 0.6442, 0.4935, 0.6344, 0.4935, 0.6344, 0.4936, 0.6442, 0.4786, 0.64, 0.4788, 0.6328, 0.4923, 0.6251, 0.4935, 0.6344, 0.4788, 0.6328, 0.4755, 0.625, 0.0, 0.0, 0.0, 0.0, 0.0, 0.0, 0.0, 0.0, 0.0, 0.0, 0.0, 0.0, 0.0, 0.0, 0.0, 0.0, 0.0, 0.0, 0.0, 0.0, 0.0, 0.0, 0.0, 0.0, 0.62, 0.74, 0.6042, 0.7243, 0.6094, 0.7136, 0.6227, 0.7191, 0.5843, 0.7066, 0.6014, 0.6963, 0.6094, 0.7136, 0.6042, 0.7243, 0.6198, 0.6927, 0.6227, 0.7191, 0.6094, 0.7136, 0.6014, 0.6963, 0.7452, 0.5188, 0.7641, 0.5152, 0.7723, 0.5327, 0.7459, 0.5356, 0.7641, 0.5152, 0.7832, 0.5, 0.7966, 0.5235, 0.7723, 0.5327, 0.7723, 0.5327, 0.7966, 0.5235, 0.8156, 0.5482, 0.7791, 0.5578, 0.7459, 0.5356, 0.7723, 0.5327, 0.7791, 0.5578, 0.7482, 0.561, 0.4892, 0.714, 0.4743, 0.7308, 0.4572, 0.7244, 0.4654, 0.7009, 0.4743, 0.7308, 0.4659, 0.75, 0.4509, 0.75, 0.4572, 0.7244, 0.4572, 0.7244, 0.4509, 0.75, 0.4313, 0.75, 0.4336, 0.7196, 0.4654, 0.7009, 0.4572, 0.7244, 0.4336, 0.7196, 0.4361, 0.6855, 0.7452, 0.5188, 0.7282, 0.5137, 0.7339, 0.5073, 0.7444, 0.5085, 0.7159, 0.5, 0.7293, 0.5, 0.7339, 0.5073, 0.7282, 0.5137, 0.7442, 0.5, 0.7444, 0.5085, 0.7339, 0.5073, 0.7293, 0.5, 0.8156, 0.5482, 0.8351, 0.5344, 0.851, 0.5362, 0.8463, 0.5596, 0.8351, 0.5344, 0.8431, 0.5243, 0.8538, 0.5197, 0.851, 0.5362, 0.851, 0.5362, 0.8538, 0.5197, 0.8705, 0.5104, 0.8744, 0.5326, 0.8463, 0.5596, 0.851, 0.5362, 0.8744, 0.5326, 0.848, 0.5, 0.8433, 0.5167, 0.8339, 0.5258, 0.8279, 0.5218, 0.8431, 0.5243, 0.8351, 0.5344, 0.8339, 0.5258, 0.8433, 0.5167, 0.8156, 0.5482, 0.8279, 0.5218, 0.8339, 0.5258, 0.8351, 0.5344, 0.4786, 0.64, 0.4658, 0.6335, 0.4691, 0.6306, 0.4788, 0.6328, 0.4543, 0.625, 0.4633, 0.625, 0.4691, 0.6306, 0.4658, 0.6335, 0.4755, 0.625, 0.4788, 0.6328, 0.4691, 0.6306, 0.4633, 0.625, 0.5805, 0.6358, 0.5712, 0.647, 0.5603, 0.6422, 0.5698, 0.6316, 0.5712, 0.647, 0.5621, 0.6624, 0.5485, 0.6515, 0.5603, 0.6422, 0.5603, 0.6422, 0.5485, 0.6515, 0.5419, 0.6448, 0.5481, 0.6376, 0.5698, 0.6316, 0.5603, 0.6422, 0.5481, 0.6376, 0.556, 0.6285, 0.8744, 0.5326, 0.875, 0.5625, 0.8463, 0.5596])
me_cube.materials.append(mat_material)
me_cube.use_remesh_preserve_volume = False
me_cube.use_remesh_preserve_attributes = False
me_cube.use_mirror_vertex_groups = False
me_cube.update()

# ---- objects
ob_cube = bpy.data.objects.new('Cube', me_cube)
ob_light = bpy.data.objects.new('Light', light_light)
ob_camera = bpy.data.objects.new('Camera', cam_camera)

# ---- transforms, parenting, visibility, modifiers, constraints
ob_cube.location = (0.0, 0.0, 0.0)
ob_cube.rotation_euler = (0.0, -0.0, 4.712)
ob_cube.scale = (1.0, 1.25, 1.0)
ob_cube.lock_rotations_4d = False
ob_cube.empty_display_type = 'ARROWS'
ob_cube.lineart.crease_threshold = 0.0
_m = ob_cube.modifiers.new('Mirror', 'MIRROR')
_m.use_axis = (False, True, False)
ob_light.location = (4.076, 1.005, 5.904)
ob_light.rotation_euler = (0.6503, 0.05522, 1.866)
ob_light.lock_rotations_4d = False
ob_light.empty_display_type = 'ARROWS'
ob_light.color = (0.0, 0.0, 0.0, 0.0)
ob_light.lineart.crease_threshold = 0.0
ob_camera.location = (7.359, -6.926, 4.958)
ob_camera.rotation_euler = (1.109, 0.0, 0.8149)
ob_camera.lock_rotations_4d = False
ob_camera.empty_display_type = 'ARROWS'
ob_camera.color = (0.0, 0.0, 0.0, 0.0)
ob_camera.display_type = 'WIRE'
ob_camera.lineart.crease_threshold = 0.0

# ---- collection membership
col_collection.objects.link(ob_cube)
col_collection.objects.link(ob_light)
col_collection.objects.link(ob_camera)

# ---- scene / render settings (as saved in the file)
scene.camera = ob_camera
scene.frame_start = 1; scene.frame_end = 250; scene.frame_set(1)
scene.render.engine = 'BLENDER_EEVEE_NEXT'
scene.cycles.use_denoising = False
scene.cycles.samples = 128
scene.cycles.sampling_pattern = 'TABULATED_SOBOL'
scene.cycles.use_adaptive_sampling = False
scene.cycles.use_light_tree = False
scene.view_settings.view_transform = 'Filmic'
bpy.context.view_layer.update()

